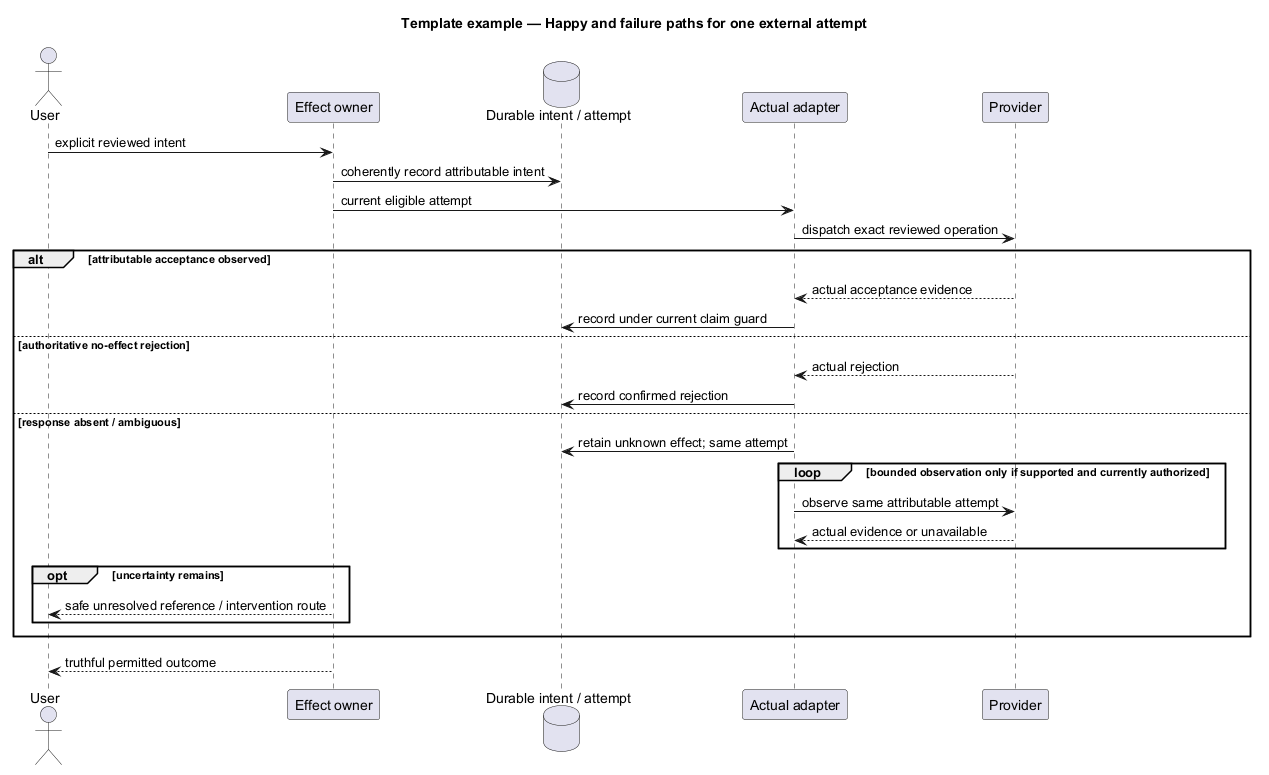

The diagram above was rendered by PlantUML. Its source (embedded in the PNG):
@startuml
' OWNER-MVP-2026-11-04 review: Reference / reusable template. Illustrative contract/model/pattern, not a product release commitment.
title Template example — Happy and failure paths for one external attempt
skinparam backgroundColor white
skinparam shadowing false
skinparam defaultFontName Arial
skinparam classAttributeIconSize 0

actor User
participant "Effect owner" as O
database "Durable intent / attempt" as D
participant "Actual adapter" as A
participant Provider as P
User -> O : explicit reviewed intent
O -> D : coherently record attributable intent
O -> A : current eligible attempt
A -> P : dispatch exact reviewed operation
alt attributable acceptance observed
 P --> A : actual acceptance evidence
 A -> D : record under current claim guard
else authoritative no-effect rejection
 P --> A : actual rejection
 A -> D : record confirmed rejection
else response absent / ambiguous
 A -> D : retain unknown effect; same attempt
 loop bounded observation only if supported and currently authorized
  A -> P : observe same attributable attempt
  P --> A : actual evidence or unavailable
 end
 opt uncertainty remains
  O --> User : safe unresolved reference / intervention route
 end
end
O --> User : truthful permitted outcome

@enduml